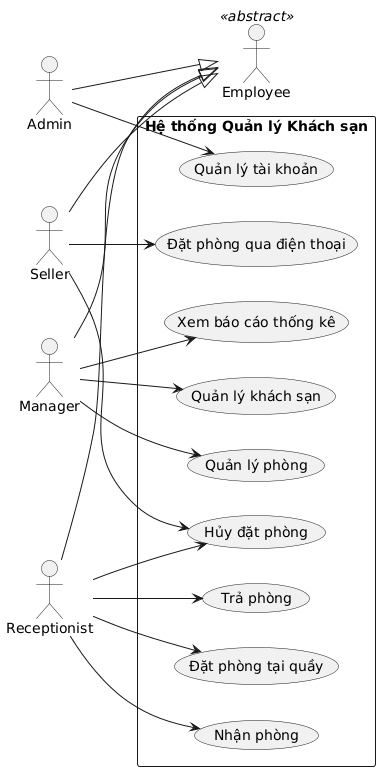

The diagram above was rendered by PlantUML. Its source (embedded in the PNG):
@startuml
left to right direction
skinparam packageStyle rectangle

actor "Employee" as E <<abstract>>
actor "Manager" as M
actor "Seller" as S
actor "Receptionist" as R
actor "Admin" as A

M --|> E
S --|> E
R --|> E
A --|> E

package "Hệ thống Quản lý Khách sạn" {
  usecase "Quản lý khách sạn" as UC00
  usecase "Quản lý phòng" as UC01
  usecase "Đặt phòng qua điện thoại" as UC02
  usecase "Nhận phòng" as UC03
  usecase "Trả phòng" as UC04
  usecase "Hủy đặt phòng" as UC05
  usecase "Đặt phòng tại quầy" as UC08
  usecase "Xem báo cáo thống kê" as UC06
  usecase "Quản lý tài khoản" as UC07
}

M --> UC00
M --> UC01
M --> UC06
S --> UC02
S --> UC05
R --> UC03
R --> UC04
R --> UC05
R --> UC08
A --> UC07
@enduml